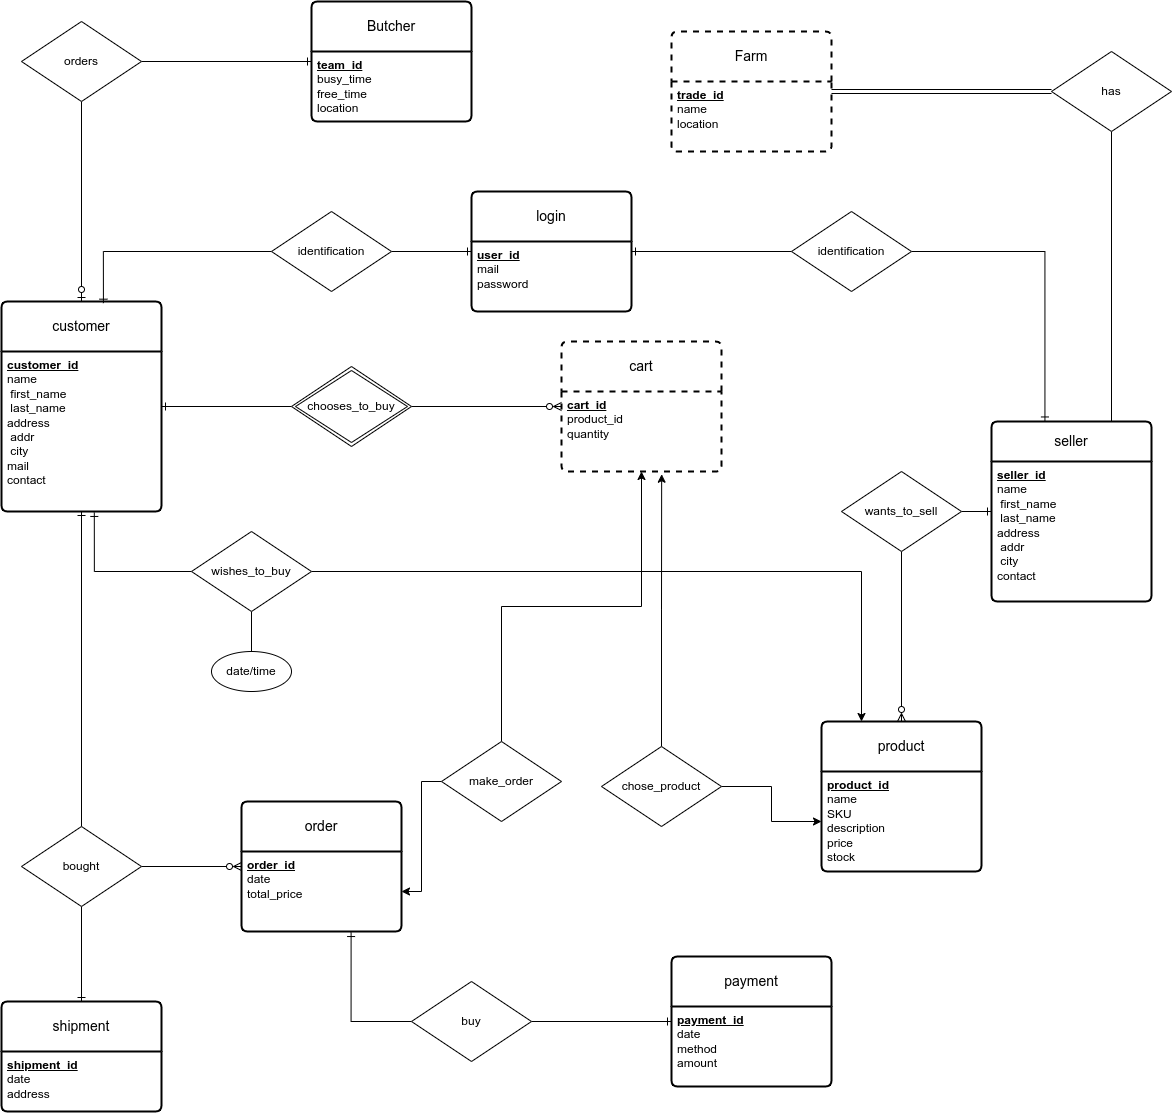

The diagram above was exported from draw.io. Its source (the exported page's mxGraphModel, read from the mxfile embedded in the PNG):
<mxGraphModel dx="1657" dy="1153" grid="1" gridSize="10" guides="1" tooltips="1" connect="1" arrows="1" fold="1" page="0" pageScale="1" pageWidth="827" pageHeight="1169" background="none" math="0" shadow="0" extFonts="Permanent Marker^https://fonts.googleapis.com/css?family=Permanent+Marker">
  <root>
    <mxCell id="0" />
    <mxCell id="1" parent="0" />
    <mxCell id="C3QWyPcS8I9KWAJratQX-50" value="customer" style="swimlane;childLayout=stackLayout;horizontal=1;startSize=50;horizontalStack=0;rounded=1;fontSize=14;fontStyle=0;strokeWidth=2;resizeParent=0;resizeLast=1;shadow=0;dashed=0;align=center;arcSize=4;whiteSpace=wrap;html=1;" parent="1" vertex="1">
      <mxGeometry x="-170" y="150" width="160" height="210" as="geometry" />
    </mxCell>
    <mxCell id="C3QWyPcS8I9KWAJratQX-51" value="&lt;u style=&quot;font-weight: bold;&quot;&gt;customer_id&lt;/u&gt;&lt;br&gt;name&lt;br&gt;&lt;span style=&quot;white-space: pre;&quot;&gt; &lt;/span&gt;first_name&lt;br&gt;&lt;span style=&quot;white-space: pre;&quot;&gt; &lt;/span&gt;last_name&lt;br&gt;address&lt;br&gt;&lt;span style=&quot;white-space: pre;&quot;&gt; &lt;/span&gt;addr&lt;br&gt;&lt;span style=&quot;white-space: pre;&quot;&gt; &lt;/span&gt;city&lt;br&gt;mail&lt;br&gt;contact" style="align=left;strokeColor=none;fillColor=none;spacingLeft=4;fontSize=12;verticalAlign=top;resizable=0;rotatable=0;part=1;html=1;" parent="C3QWyPcS8I9KWAJratQX-50" vertex="1">
      <mxGeometry y="50" width="160" height="160" as="geometry" />
    </mxCell>
    <mxCell id="bzsO7v_-JjOomJkJy-oS-2" value="shipment" style="swimlane;childLayout=stackLayout;horizontal=1;startSize=50;horizontalStack=0;rounded=1;fontSize=14;fontStyle=0;strokeWidth=2;resizeParent=0;resizeLast=1;shadow=0;dashed=0;align=center;arcSize=4;whiteSpace=wrap;html=1;" parent="1" vertex="1">
      <mxGeometry x="-170" y="850" width="160" height="110" as="geometry" />
    </mxCell>
    <mxCell id="bzsO7v_-JjOomJkJy-oS-3" value="&lt;u style=&quot;font-weight: bold;&quot;&gt;shipment_id&lt;/u&gt;&lt;br&gt;date&lt;br&gt;address" style="align=left;strokeColor=none;fillColor=none;spacingLeft=4;fontSize=12;verticalAlign=top;resizable=0;rotatable=0;part=1;html=1;" parent="bzsO7v_-JjOomJkJy-oS-2" vertex="1">
      <mxGeometry y="50" width="160" height="60" as="geometry" />
    </mxCell>
    <mxCell id="bzsO7v_-JjOomJkJy-oS-4" value="order" style="swimlane;childLayout=stackLayout;horizontal=1;startSize=50;horizontalStack=0;rounded=1;fontSize=14;fontStyle=0;strokeWidth=2;resizeParent=0;resizeLast=1;shadow=0;dashed=0;align=center;arcSize=4;whiteSpace=wrap;html=1;" parent="1" vertex="1">
      <mxGeometry x="70" y="650" width="160" height="130" as="geometry" />
    </mxCell>
    <mxCell id="bzsO7v_-JjOomJkJy-oS-5" value="&lt;u style=&quot;font-weight: bold;&quot;&gt;order_id&lt;/u&gt;&lt;br&gt;date&lt;br&gt;total_price" style="align=left;strokeColor=none;fillColor=none;spacingLeft=4;fontSize=12;verticalAlign=top;resizable=0;rotatable=0;part=1;html=1;" parent="bzsO7v_-JjOomJkJy-oS-4" vertex="1">
      <mxGeometry y="50" width="160" height="80" as="geometry" />
    </mxCell>
    <mxCell id="bzsO7v_-JjOomJkJy-oS-6" value="seller" style="swimlane;childLayout=stackLayout;horizontal=1;startSize=40;horizontalStack=0;rounded=1;fontSize=14;fontStyle=0;strokeWidth=2;resizeParent=0;resizeLast=1;shadow=0;align=center;arcSize=5;whiteSpace=wrap;html=1;strokeColor=default;fillColor=default;swimlaneFillColor=none;swimlaneLine=1;glass=0;" parent="1" vertex="1">
      <mxGeometry x="820" y="270" width="160" height="180" as="geometry">
        <mxRectangle x="190" y="600" width="70" height="40" as="alternateBounds" />
      </mxGeometry>
    </mxCell>
    <mxCell id="bzsO7v_-JjOomJkJy-oS-7" value="&lt;u style=&quot;font-weight: bold;&quot;&gt;seller_id&lt;/u&gt;&lt;br&gt;name&lt;br&gt;&lt;span style=&quot;white-space: pre;&quot;&gt; &lt;/span&gt;first_name&lt;br&gt;&lt;span style=&quot;white-space: pre;&quot;&gt; &lt;/span&gt;last_name&lt;br&gt;address&lt;br&gt;&lt;span style=&quot;white-space: pre;&quot;&gt; &lt;/span&gt;addr&lt;br&gt;&lt;span style=&quot;white-space: pre;&quot;&gt; &lt;/span&gt;city&lt;br&gt;contact" style="align=left;strokeColor=none;fillColor=none;spacingLeft=4;fontSize=12;verticalAlign=top;resizable=0;rotatable=0;part=1;html=1;" parent="bzsO7v_-JjOomJkJy-oS-6" vertex="1">
      <mxGeometry y="40" width="160" height="140" as="geometry" />
    </mxCell>
    <mxCell id="bzsO7v_-JjOomJkJy-oS-8" value="product" style="swimlane;childLayout=stackLayout;horizontal=1;startSize=50;horizontalStack=0;rounded=1;fontSize=14;fontStyle=0;strokeWidth=2;resizeParent=0;resizeLast=1;shadow=0;dashed=0;align=center;arcSize=4;whiteSpace=wrap;html=1;" parent="1" vertex="1">
      <mxGeometry x="650" y="570" width="160" height="150" as="geometry" />
    </mxCell>
    <mxCell id="bzsO7v_-JjOomJkJy-oS-9" value="&lt;u style=&quot;font-weight: bold;&quot;&gt;product_id&lt;/u&gt;&lt;br&gt;name&lt;br&gt;&lt;span style=&quot;white-space: pre;&quot;&gt;SKU&lt;br/&gt;&lt;/span&gt;description&lt;br&gt;price&lt;br&gt;stock" style="align=left;strokeColor=none;fillColor=none;spacingLeft=4;fontSize=12;verticalAlign=top;resizable=0;rotatable=0;part=1;html=1;" parent="bzsO7v_-JjOomJkJy-oS-8" vertex="1">
      <mxGeometry y="50" width="160" height="100" as="geometry" />
    </mxCell>
    <mxCell id="bzsO7v_-JjOomJkJy-oS-10" value="payment" style="swimlane;childLayout=stackLayout;horizontal=1;startSize=50;horizontalStack=0;rounded=1;fontSize=14;fontStyle=0;strokeWidth=2;resizeParent=0;resizeLast=1;shadow=0;dashed=0;align=center;arcSize=4;whiteSpace=wrap;html=1;" parent="1" vertex="1">
      <mxGeometry x="500" y="805" width="160" height="130" as="geometry" />
    </mxCell>
    <mxCell id="bzsO7v_-JjOomJkJy-oS-11" value="&lt;u style=&quot;font-weight: bold;&quot;&gt;payment_id&lt;/u&gt;&lt;br&gt;date&lt;br&gt;method&lt;br&gt;amount" style="align=left;strokeColor=none;fillColor=none;spacingLeft=4;fontSize=12;verticalAlign=top;resizable=0;rotatable=0;part=1;html=1;" parent="bzsO7v_-JjOomJkJy-oS-10" vertex="1">
      <mxGeometry y="50" width="160" height="80" as="geometry" />
    </mxCell>
    <mxCell id="bzsO7v_-JjOomJkJy-oS-12" value="login" style="swimlane;childLayout=stackLayout;horizontal=1;startSize=50;horizontalStack=0;rounded=1;fontSize=14;fontStyle=0;strokeWidth=2;resizeParent=0;resizeLast=1;shadow=0;dashed=0;align=center;arcSize=4;whiteSpace=wrap;html=1;" parent="1" vertex="1">
      <mxGeometry x="300" y="40" width="160" height="120" as="geometry" />
    </mxCell>
    <mxCell id="bzsO7v_-JjOomJkJy-oS-13" value="&lt;u style=&quot;font-weight: bold;&quot;&gt;user_id&lt;/u&gt;&lt;br&gt;mail&lt;br&gt;password" style="align=left;strokeColor=none;fillColor=none;spacingLeft=4;fontSize=12;verticalAlign=top;resizable=0;rotatable=0;part=1;html=1;" parent="bzsO7v_-JjOomJkJy-oS-12" vertex="1">
      <mxGeometry y="50" width="160" height="70" as="geometry" />
    </mxCell>
    <mxCell id="bzsO7v_-JjOomJkJy-oS-26" value="Butcher" style="swimlane;childLayout=stackLayout;horizontal=1;startSize=50;horizontalStack=0;rounded=1;fontSize=14;fontStyle=0;strokeWidth=2;resizeParent=0;resizeLast=1;shadow=0;dashed=0;align=center;arcSize=4;whiteSpace=wrap;html=1;" parent="1" vertex="1">
      <mxGeometry x="140" y="-150" width="160" height="120" as="geometry" />
    </mxCell>
    <mxCell id="bzsO7v_-JjOomJkJy-oS-27" value="&lt;u style=&quot;font-weight: bold;&quot;&gt;team_id&lt;br&gt;&lt;/u&gt;busy_time&lt;br&gt;free_time&lt;br&gt;location" style="align=left;strokeColor=none;fillColor=none;spacingLeft=4;fontSize=12;verticalAlign=top;resizable=0;rotatable=0;part=1;html=1;" parent="bzsO7v_-JjOomJkJy-oS-26" vertex="1">
      <mxGeometry y="50" width="160" height="70" as="geometry" />
    </mxCell>
    <mxCell id="bzsO7v_-JjOomJkJy-oS-28" value="Farm" style="swimlane;childLayout=stackLayout;horizontal=1;startSize=50;horizontalStack=0;rounded=1;fontSize=14;fontStyle=0;strokeWidth=2;resizeParent=0;resizeLast=1;shadow=0;dashed=1;align=center;arcSize=4;whiteSpace=wrap;html=1;" parent="1" vertex="1">
      <mxGeometry x="500" y="-120" width="160" height="120" as="geometry" />
    </mxCell>
    <mxCell id="bzsO7v_-JjOomJkJy-oS-29" value="&lt;u style=&quot;font-weight: bold;&quot;&gt;trade_id&lt;/u&gt;&lt;br&gt;name&lt;br&gt;location" style="align=left;strokeColor=none;fillColor=none;spacingLeft=4;fontSize=12;verticalAlign=top;resizable=0;rotatable=0;part=1;html=1;" parent="bzsO7v_-JjOomJkJy-oS-28" vertex="1">
      <mxGeometry y="50" width="160" height="70" as="geometry" />
    </mxCell>
    <mxCell id="bzsO7v_-JjOomJkJy-oS-30" value="cart" style="swimlane;childLayout=stackLayout;horizontal=1;startSize=50;horizontalStack=0;rounded=1;fontSize=14;fontStyle=0;strokeWidth=2;resizeParent=0;resizeLast=1;shadow=0;dashed=1;align=center;arcSize=4;whiteSpace=wrap;html=1;" parent="1" vertex="1">
      <mxGeometry x="390" y="190" width="160" height="130" as="geometry" />
    </mxCell>
    <mxCell id="bzsO7v_-JjOomJkJy-oS-31" value="&lt;u style=&quot;font-weight: bold;&quot;&gt;cart_id&lt;br&gt;&lt;/u&gt;product_id&lt;br&gt;quantity" style="align=left;strokeColor=none;fillColor=none;spacingLeft=4;fontSize=12;verticalAlign=top;resizable=0;rotatable=0;part=1;html=1;" parent="bzsO7v_-JjOomJkJy-oS-30" vertex="1">
      <mxGeometry y="50" width="160" height="80" as="geometry" />
    </mxCell>
    <mxCell id="bzsO7v_-JjOomJkJy-oS-40" style="edgeStyle=orthogonalEdgeStyle;rounded=0;orthogonalLoop=1;jettySize=auto;html=1;endArrow=ERone;endFill=0;entryX=0.58;entryY=1.006;entryDx=0;entryDy=0;entryPerimeter=0;exitX=0;exitY=0.5;exitDx=0;exitDy=0;" parent="1" target="C3QWyPcS8I9KWAJratQX-51" edge="1" source="PSHKLAn0RVI1byv2B-UM-4">
      <mxGeometry relative="1" as="geometry">
        <mxPoint x="150" y="410" as="sourcePoint" />
      </mxGeometry>
    </mxCell>
    <mxCell id="PSHKLAn0RVI1byv2B-UM-1" style="edgeStyle=orthogonalEdgeStyle;rounded=0;orthogonalLoop=1;jettySize=auto;html=1;entryX=0.25;entryY=0;entryDx=0;entryDy=0;" parent="1" target="bzsO7v_-JjOomJkJy-oS-8" edge="1" source="PSHKLAn0RVI1byv2B-UM-4">
      <mxGeometry relative="1" as="geometry">
        <mxPoint x="270" y="410" as="sourcePoint" />
      </mxGeometry>
    </mxCell>
    <mxCell id="PSHKLAn0RVI1byv2B-UM-3" value="" style="edgeStyle=orthogonalEdgeStyle;rounded=0;orthogonalLoop=1;jettySize=auto;html=1;endArrow=none;endFill=0;exitX=0.5;exitY=1;exitDx=0;exitDy=0;" parent="1" target="PSHKLAn0RVI1byv2B-UM-2" edge="1" source="PSHKLAn0RVI1byv2B-UM-4">
      <mxGeometry relative="1" as="geometry">
        <mxPoint x="210" y="450" as="sourcePoint" />
      </mxGeometry>
    </mxCell>
    <mxCell id="bzsO7v_-JjOomJkJy-oS-43" style="edgeStyle=orthogonalEdgeStyle;rounded=0;orthogonalLoop=1;jettySize=auto;html=1;endArrow=ERone;endFill=0;entryX=0.637;entryY=0.008;entryDx=0;entryDy=0;entryPerimeter=0;" parent="1" source="bzsO7v_-JjOomJkJy-oS-42" target="C3QWyPcS8I9KWAJratQX-50" edge="1">
      <mxGeometry relative="1" as="geometry" />
    </mxCell>
    <mxCell id="bzsO7v_-JjOomJkJy-oS-44" style="edgeStyle=orthogonalEdgeStyle;rounded=0;orthogonalLoop=1;jettySize=auto;html=1;endArrow=ERone;endFill=0;" parent="1" source="bzsO7v_-JjOomJkJy-oS-42" target="bzsO7v_-JjOomJkJy-oS-12" edge="1">
      <mxGeometry relative="1" as="geometry" />
    </mxCell>
    <mxCell id="bzsO7v_-JjOomJkJy-oS-42" value="identification" style="shape=rhombus;perimeter=rhombusPerimeter;whiteSpace=wrap;html=1;align=center;" parent="1" vertex="1">
      <mxGeometry x="100" y="60" width="120" height="80" as="geometry" />
    </mxCell>
    <mxCell id="bzsO7v_-JjOomJkJy-oS-46" style="edgeStyle=orthogonalEdgeStyle;rounded=0;orthogonalLoop=1;jettySize=auto;html=1;endArrow=ERone;endFill=0;" parent="1" source="bzsO7v_-JjOomJkJy-oS-45" target="bzsO7v_-JjOomJkJy-oS-12" edge="1">
      <mxGeometry relative="1" as="geometry" />
    </mxCell>
    <mxCell id="bzsO7v_-JjOomJkJy-oS-48" style="edgeStyle=orthogonalEdgeStyle;rounded=0;orthogonalLoop=1;jettySize=auto;html=1;entryX=0.334;entryY=-0.003;entryDx=0;entryDy=0;entryPerimeter=0;endArrow=ERone;endFill=0;" parent="1" source="bzsO7v_-JjOomJkJy-oS-45" target="bzsO7v_-JjOomJkJy-oS-6" edge="1">
      <mxGeometry relative="1" as="geometry" />
    </mxCell>
    <mxCell id="bzsO7v_-JjOomJkJy-oS-45" value="identification" style="shape=rhombus;perimeter=rhombusPerimeter;whiteSpace=wrap;html=1;align=center;" parent="1" vertex="1">
      <mxGeometry x="620" y="60" width="120" height="80" as="geometry" />
    </mxCell>
    <mxCell id="bzsO7v_-JjOomJkJy-oS-51" style="edgeStyle=orthogonalEdgeStyle;rounded=0;orthogonalLoop=1;jettySize=auto;html=1;endArrow=ERone;endFill=0;" parent="1" source="bzsO7v_-JjOomJkJy-oS-49" target="C3QWyPcS8I9KWAJratQX-50" edge="1">
      <mxGeometry relative="1" as="geometry" />
    </mxCell>
    <mxCell id="bzsO7v_-JjOomJkJy-oS-52" style="edgeStyle=orthogonalEdgeStyle;rounded=0;orthogonalLoop=1;jettySize=auto;html=1;endArrow=ERzeroToMany;endFill=0;" parent="1" source="bzsO7v_-JjOomJkJy-oS-49" target="bzsO7v_-JjOomJkJy-oS-30" edge="1">
      <mxGeometry relative="1" as="geometry" />
    </mxCell>
    <mxCell id="bzsO7v_-JjOomJkJy-oS-49" value="chooses_to_buy" style="shape=rhombus;double=1;perimeter=rhombusPerimeter;whiteSpace=wrap;html=1;align=center;" parent="1" vertex="1">
      <mxGeometry x="120" y="215" width="120" height="80" as="geometry" />
    </mxCell>
    <mxCell id="bzsO7v_-JjOomJkJy-oS-55" style="edgeStyle=orthogonalEdgeStyle;rounded=0;orthogonalLoop=1;jettySize=auto;html=1;endArrow=ERzeroToMany;endFill=0;" parent="1" source="bzsO7v_-JjOomJkJy-oS-54" target="bzsO7v_-JjOomJkJy-oS-8" edge="1">
      <mxGeometry relative="1" as="geometry" />
    </mxCell>
    <mxCell id="bzsO7v_-JjOomJkJy-oS-56" style="edgeStyle=orthogonalEdgeStyle;rounded=0;orthogonalLoop=1;jettySize=auto;html=1;endArrow=ERone;endFill=0;" parent="1" source="bzsO7v_-JjOomJkJy-oS-54" target="bzsO7v_-JjOomJkJy-oS-6" edge="1">
      <mxGeometry relative="1" as="geometry" />
    </mxCell>
    <mxCell id="bzsO7v_-JjOomJkJy-oS-54" value="wants_to_sell" style="shape=rhombus;perimeter=rhombusPerimeter;whiteSpace=wrap;html=1;align=center;" parent="1" vertex="1">
      <mxGeometry x="670" y="320" width="120" height="80" as="geometry" />
    </mxCell>
    <mxCell id="bzsO7v_-JjOomJkJy-oS-58" style="edgeStyle=orthogonalEdgeStyle;rounded=0;orthogonalLoop=1;jettySize=auto;html=1;endArrow=ERone;endFill=0;" parent="1" source="bzsO7v_-JjOomJkJy-oS-57" target="bzsO7v_-JjOomJkJy-oS-26" edge="1">
      <mxGeometry relative="1" as="geometry" />
    </mxCell>
    <mxCell id="bzsO7v_-JjOomJkJy-oS-59" style="edgeStyle=orthogonalEdgeStyle;rounded=0;orthogonalLoop=1;jettySize=auto;html=1;endArrow=ERzeroToOne;endFill=0;" parent="1" source="bzsO7v_-JjOomJkJy-oS-57" target="C3QWyPcS8I9KWAJratQX-50" edge="1">
      <mxGeometry relative="1" as="geometry" />
    </mxCell>
    <mxCell id="bzsO7v_-JjOomJkJy-oS-57" value="orders" style="shape=rhombus;perimeter=rhombusPerimeter;whiteSpace=wrap;html=1;align=center;" parent="1" vertex="1">
      <mxGeometry x="-150" y="-130" width="120" height="80" as="geometry" />
    </mxCell>
    <mxCell id="bzsO7v_-JjOomJkJy-oS-62" style="edgeStyle=orthogonalEdgeStyle;rounded=0;orthogonalLoop=1;jettySize=auto;html=1;shape=link;" parent="1" source="bzsO7v_-JjOomJkJy-oS-60" target="bzsO7v_-JjOomJkJy-oS-28" edge="1">
      <mxGeometry relative="1" as="geometry" />
    </mxCell>
    <mxCell id="bzsO7v_-JjOomJkJy-oS-63" style="edgeStyle=orthogonalEdgeStyle;rounded=0;orthogonalLoop=1;jettySize=auto;html=1;endArrow=baseDash;endFill=0;entryX=0.75;entryY=0;entryDx=0;entryDy=0;" parent="1" source="bzsO7v_-JjOomJkJy-oS-60" target="bzsO7v_-JjOomJkJy-oS-6" edge="1">
      <mxGeometry relative="1" as="geometry" />
    </mxCell>
    <mxCell id="bzsO7v_-JjOomJkJy-oS-60" value="has" style="shape=rhombus;perimeter=rhombusPerimeter;whiteSpace=wrap;html=1;align=center;" parent="1" vertex="1">
      <mxGeometry x="880" y="-100" width="120" height="80" as="geometry" />
    </mxCell>
    <mxCell id="bzsO7v_-JjOomJkJy-oS-70" style="edgeStyle=orthogonalEdgeStyle;rounded=0;orthogonalLoop=1;jettySize=auto;html=1;endArrow=ERone;endFill=0;" parent="1" source="bzsO7v_-JjOomJkJy-oS-69" target="C3QWyPcS8I9KWAJratQX-51" edge="1">
      <mxGeometry relative="1" as="geometry" />
    </mxCell>
    <mxCell id="bzsO7v_-JjOomJkJy-oS-72" style="edgeStyle=orthogonalEdgeStyle;rounded=0;orthogonalLoop=1;jettySize=auto;html=1;endArrow=ERzeroToMany;endFill=0;" parent="1" source="bzsO7v_-JjOomJkJy-oS-69" target="bzsO7v_-JjOomJkJy-oS-4" edge="1">
      <mxGeometry relative="1" as="geometry" />
    </mxCell>
    <mxCell id="bzsO7v_-JjOomJkJy-oS-80" style="edgeStyle=orthogonalEdgeStyle;rounded=0;orthogonalLoop=1;jettySize=auto;html=1;entryX=0.5;entryY=0;entryDx=0;entryDy=0;exitX=0.5;exitY=1;exitDx=0;exitDy=0;endArrow=ERone;endFill=0;" parent="1" source="bzsO7v_-JjOomJkJy-oS-69" target="bzsO7v_-JjOomJkJy-oS-2" edge="1">
      <mxGeometry relative="1" as="geometry" />
    </mxCell>
    <mxCell id="bzsO7v_-JjOomJkJy-oS-69" value="bought" style="shape=rhombus;perimeter=rhombusPerimeter;whiteSpace=wrap;html=1;align=center;" parent="1" vertex="1">
      <mxGeometry x="-150" y="675" width="120" height="80" as="geometry" />
    </mxCell>
    <mxCell id="bzsO7v_-JjOomJkJy-oS-82" style="edgeStyle=orthogonalEdgeStyle;rounded=0;orthogonalLoop=1;jettySize=auto;html=1;entryX=0.685;entryY=1.013;entryDx=0;entryDy=0;entryPerimeter=0;endArrow=ERone;endFill=0;" parent="1" source="bzsO7v_-JjOomJkJy-oS-81" target="bzsO7v_-JjOomJkJy-oS-5" edge="1">
      <mxGeometry relative="1" as="geometry" />
    </mxCell>
    <mxCell id="bzsO7v_-JjOomJkJy-oS-83" style="edgeStyle=orthogonalEdgeStyle;rounded=0;orthogonalLoop=1;jettySize=auto;html=1;endArrow=ERone;endFill=0;" parent="1" source="bzsO7v_-JjOomJkJy-oS-81" target="bzsO7v_-JjOomJkJy-oS-10" edge="1">
      <mxGeometry relative="1" as="geometry" />
    </mxCell>
    <mxCell id="bzsO7v_-JjOomJkJy-oS-81" value="buy" style="shape=rhombus;perimeter=rhombusPerimeter;whiteSpace=wrap;html=1;align=center;" parent="1" vertex="1">
      <mxGeometry x="240" y="830" width="120" height="80" as="geometry" />
    </mxCell>
    <mxCell id="PSHKLAn0RVI1byv2B-UM-2" value="date/time" style="ellipse;whiteSpace=wrap;html=1;" parent="1" vertex="1">
      <mxGeometry x="40" y="500" width="80" height="40" as="geometry" />
    </mxCell>
    <mxCell id="PSHKLAn0RVI1byv2B-UM-4" value="wishes_to_buy" style="shape=rhombus;perimeter=rhombusPerimeter;whiteSpace=wrap;html=1;align=center;" parent="1" vertex="1">
      <mxGeometry x="20" y="380" width="120" height="80" as="geometry" />
    </mxCell>
    <mxCell id="rTv6fFs6DES-8qowZeNo-3" style="edgeStyle=orthogonalEdgeStyle;rounded=0;orthogonalLoop=1;jettySize=auto;html=1;" edge="1" parent="1" source="rTv6fFs6DES-8qowZeNo-1" target="bzsO7v_-JjOomJkJy-oS-31">
      <mxGeometry relative="1" as="geometry" />
    </mxCell>
    <mxCell id="rTv6fFs6DES-8qowZeNo-4" style="edgeStyle=orthogonalEdgeStyle;rounded=0;orthogonalLoop=1;jettySize=auto;html=1;entryX=1;entryY=0.5;entryDx=0;entryDy=0;" edge="1" parent="1" source="rTv6fFs6DES-8qowZeNo-1" target="bzsO7v_-JjOomJkJy-oS-5">
      <mxGeometry relative="1" as="geometry" />
    </mxCell>
    <mxCell id="rTv6fFs6DES-8qowZeNo-1" value="make_order" style="shape=rhombus;perimeter=rhombusPerimeter;whiteSpace=wrap;html=1;align=center;" vertex="1" parent="1">
      <mxGeometry x="270" y="590" width="120" height="80" as="geometry" />
    </mxCell>
    <mxCell id="rTv6fFs6DES-8qowZeNo-5" style="edgeStyle=orthogonalEdgeStyle;rounded=0;orthogonalLoop=1;jettySize=auto;html=1;entryX=0.626;entryY=1.034;entryDx=0;entryDy=0;entryPerimeter=0;" edge="1" parent="1" source="rTv6fFs6DES-8qowZeNo-2" target="bzsO7v_-JjOomJkJy-oS-31">
      <mxGeometry relative="1" as="geometry" />
    </mxCell>
    <mxCell id="rTv6fFs6DES-8qowZeNo-6" style="edgeStyle=orthogonalEdgeStyle;rounded=0;orthogonalLoop=1;jettySize=auto;html=1;entryX=0;entryY=0.5;entryDx=0;entryDy=0;" edge="1" parent="1" source="rTv6fFs6DES-8qowZeNo-2" target="bzsO7v_-JjOomJkJy-oS-9">
      <mxGeometry relative="1" as="geometry" />
    </mxCell>
    <mxCell id="rTv6fFs6DES-8qowZeNo-2" value="chose_product" style="shape=rhombus;perimeter=rhombusPerimeter;whiteSpace=wrap;html=1;align=center;" vertex="1" parent="1">
      <mxGeometry x="430" y="595" width="120" height="80" as="geometry" />
    </mxCell>
  </root>
</mxGraphModel>